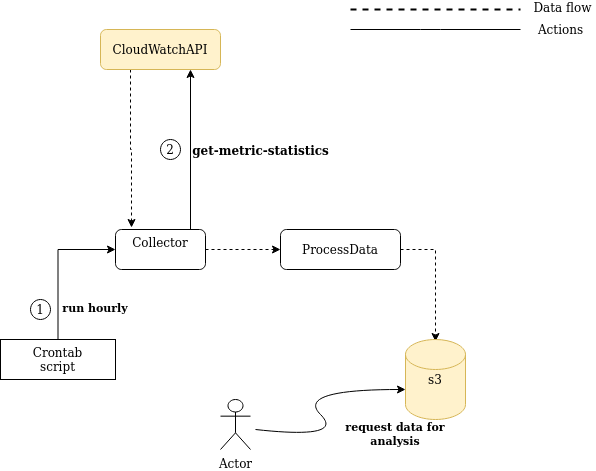

The diagram above was exported from draw.io. Its source (the exported page's mxGraphModel, read from the mxfile embedded in the PNG):
<mxGraphModel dx="1038" dy="593" grid="1" gridSize="10" guides="1" tooltips="1" connect="1" arrows="1" fold="1" page="1" pageScale="1" pageWidth="850" pageHeight="1100" math="0" shadow="0">
  <root>
    <mxCell id="0" />
    <mxCell id="1" parent="0" />
    <mxCell id="wUyA-iMpxw3UNi-NGmGg-1" style="edgeStyle=orthogonalEdgeStyle;rounded=0;orthogonalLoop=1;jettySize=auto;html=1;exitX=0.25;exitY=1;exitDx=0;exitDy=0;entryX=0.178;entryY=-0.05;entryDx=0;entryDy=0;entryPerimeter=0;dashed=1;" parent="1" source="wUyA-iMpxw3UNi-NGmGg-2" target="wUyA-iMpxw3UNi-NGmGg-6" edge="1">
      <mxGeometry relative="1" as="geometry" />
    </mxCell>
    <mxCell id="wUyA-iMpxw3UNi-NGmGg-2" value="CloudWatchAPI" style="rounded=1;whiteSpace=wrap;html=1;fontSize=12;glass=0;strokeWidth=1;shadow=0;fillColor=#fff2cc;strokeColor=#d6b656;" parent="1" vertex="1">
      <mxGeometry x="160" y="80" width="120" height="40" as="geometry" />
    </mxCell>
    <mxCell id="wUyA-iMpxw3UNi-NGmGg-3" style="edgeStyle=orthogonalEdgeStyle;rounded=0;orthogonalLoop=1;jettySize=auto;html=1;exitX=0.5;exitY=0;exitDx=0;exitDy=0;entryX=0.75;entryY=1;entryDx=0;entryDy=0;" parent="1" source="wUyA-iMpxw3UNi-NGmGg-6" target="wUyA-iMpxw3UNi-NGmGg-2" edge="1">
      <mxGeometry relative="1" as="geometry">
        <mxPoint x="220" y="200" as="sourcePoint" />
        <Array as="points">
          <mxPoint x="250" y="280" />
        </Array>
      </mxGeometry>
    </mxCell>
    <mxCell id="wUyA-iMpxw3UNi-NGmGg-4" value="&lt;div&gt;&lt;b&gt;&lt;font style=&quot;font-size: 12px&quot;&gt;get-metric-statistics&lt;/font&gt;&lt;/b&gt;&lt;/div&gt;&lt;div&gt;&lt;b&gt;&lt;font style=&quot;font-size: 12px&quot;&gt;&lt;br&gt;&lt;/font&gt;&lt;/b&gt;&lt;/div&gt;&lt;div&gt;&lt;b&gt;&lt;font style=&quot;font-size: 12px&quot;&gt;&lt;br&gt;&lt;/font&gt;&lt;/b&gt;&lt;/div&gt;" style="text;html=1;align=center;verticalAlign=middle;resizable=0;points=[];autosize=1;" parent="1" vertex="1">
      <mxGeometry x="245" y="190" width="150" height="50" as="geometry" />
    </mxCell>
    <mxCell id="wUyA-iMpxw3UNi-NGmGg-5" style="edgeStyle=orthogonalEdgeStyle;rounded=0;orthogonalLoop=1;jettySize=auto;html=1;exitX=1;exitY=0.5;exitDx=0;exitDy=0;dashed=1;" parent="1" source="wUyA-iMpxw3UNi-NGmGg-6" edge="1">
      <mxGeometry relative="1" as="geometry">
        <mxPoint x="340" y="300" as="targetPoint" />
      </mxGeometry>
    </mxCell>
    <mxCell id="wUyA-iMpxw3UNi-NGmGg-6" value="&lt;div&gt;Collector&lt;/div&gt;&lt;div&gt;&lt;br&gt;&lt;/div&gt;" style="rounded=1;whiteSpace=wrap;html=1;" parent="1" vertex="1">
      <mxGeometry x="175" y="280" width="90" height="40" as="geometry" />
    </mxCell>
    <mxCell id="wUyA-iMpxw3UNi-NGmGg-7" value="1" style="ellipse;whiteSpace=wrap;html=1;aspect=fixed;" parent="1" vertex="1">
      <mxGeometry x="90" y="350" width="20" height="20" as="geometry" />
    </mxCell>
    <mxCell id="wUyA-iMpxw3UNi-NGmGg-10" style="edgeStyle=orthogonalEdgeStyle;rounded=0;orthogonalLoop=1;jettySize=auto;html=1;exitX=0.5;exitY=1;exitDx=0;exitDy=0;dashed=1;" parent="1" source="wUyA-iMpxw3UNi-NGmGg-6" target="wUyA-iMpxw3UNi-NGmGg-6" edge="1">
      <mxGeometry relative="1" as="geometry" />
    </mxCell>
    <mxCell id="wUyA-iMpxw3UNi-NGmGg-11" style="edgeStyle=orthogonalEdgeStyle;rounded=0;orthogonalLoop=1;jettySize=auto;html=1;exitX=0.5;exitY=0;exitDx=0;exitDy=0;entryX=0;entryY=0.5;entryDx=0;entryDy=0;" parent="1" source="wUyA-iMpxw3UNi-NGmGg-12" target="wUyA-iMpxw3UNi-NGmGg-6" edge="1">
      <mxGeometry relative="1" as="geometry" />
    </mxCell>
    <mxCell id="wUyA-iMpxw3UNi-NGmGg-12" value="&lt;div&gt;&lt;br&gt;&lt;/div&gt;&lt;div&gt;Crontab&lt;/div&gt;&lt;div&gt;script&lt;/div&gt;&lt;div&gt;&lt;br&gt;&lt;/div&gt;" style="rounded=0;whiteSpace=wrap;html=1;" parent="1" vertex="1">
      <mxGeometry x="60" y="390" width="115" height="40" as="geometry" />
    </mxCell>
    <mxCell id="wUyA-iMpxw3UNi-NGmGg-13" value="&lt;font style=&quot;font-size: 11px&quot;&gt;&lt;b&gt;run hourly&lt;/b&gt;&lt;/font&gt;" style="text;html=1;strokeColor=none;fillColor=none;align=center;verticalAlign=middle;whiteSpace=wrap;rounded=0;" parent="1" vertex="1">
      <mxGeometry x="120" y="345" width="70" height="25" as="geometry" />
    </mxCell>
    <mxCell id="wUyA-iMpxw3UNi-NGmGg-14" value="2" style="ellipse;whiteSpace=wrap;html=1;aspect=fixed;" parent="1" vertex="1">
      <mxGeometry x="220" y="190" width="20" height="20" as="geometry" />
    </mxCell>
    <mxCell id="wUyA-iMpxw3UNi-NGmGg-15" style="edgeStyle=orthogonalEdgeStyle;rounded=0;orthogonalLoop=1;jettySize=auto;html=1;dashed=1;entryX=0.5;entryY=0.025;entryDx=0;entryDy=0;entryPerimeter=0;" parent="1" source="y3X1O2Dgs5dMcqeZFT_Y-1" target="wUyA-iMpxw3UNi-NGmGg-17" edge="1">
      <mxGeometry relative="1" as="geometry">
        <mxPoint x="515" y="350" as="targetPoint" />
        <mxPoint x="565" y="315" as="sourcePoint" />
      </mxGeometry>
    </mxCell>
    <mxCell id="wUyA-iMpxw3UNi-NGmGg-17" value="s3" style="shape=cylinder2;whiteSpace=wrap;html=1;boundedLbl=1;backgroundOutline=1;size=15;fillColor=#fff2cc;strokeColor=#d6b656;" parent="1" vertex="1">
      <mxGeometry x="465" y="390" width="60" height="80" as="geometry" />
    </mxCell>
    <mxCell id="wUyA-iMpxw3UNi-NGmGg-18" value="" style="endArrow=none;dashed=1;html=1;strokeWidth=2;" parent="1" edge="1">
      <mxGeometry width="50" height="50" relative="1" as="geometry">
        <mxPoint x="410" y="60" as="sourcePoint" />
        <mxPoint x="580" y="60" as="targetPoint" />
        <Array as="points">
          <mxPoint x="500" y="60" />
        </Array>
      </mxGeometry>
    </mxCell>
    <mxCell id="wUyA-iMpxw3UNi-NGmGg-19" value="&lt;div&gt;Data flow&lt;/div&gt;&lt;div&gt;&lt;br&gt;&lt;/div&gt;" style="text;html=1;strokeColor=none;fillColor=none;align=center;verticalAlign=middle;whiteSpace=wrap;rounded=0;" parent="1" vertex="1">
      <mxGeometry x="590" y="60" width="65" height="10" as="geometry" />
    </mxCell>
    <mxCell id="wUyA-iMpxw3UNi-NGmGg-20" value="" style="endArrow=none;html=1;" parent="1" edge="1">
      <mxGeometry width="50" height="50" relative="1" as="geometry">
        <mxPoint x="410" y="80" as="sourcePoint" />
        <mxPoint x="580" y="80" as="targetPoint" />
        <Array as="points">
          <mxPoint x="490" y="80" />
        </Array>
      </mxGeometry>
    </mxCell>
    <mxCell id="wUyA-iMpxw3UNi-NGmGg-21" value="Actions" style="text;html=1;align=center;verticalAlign=middle;resizable=0;points=[];autosize=1;" parent="1" vertex="1">
      <mxGeometry x="590" y="70" width="60" height="20" as="geometry" />
    </mxCell>
    <mxCell id="wUyA-iMpxw3UNi-NGmGg-22" value="Actor" style="shape=umlActor;verticalLabelPosition=bottom;verticalAlign=top;html=1;outlineConnect=0;" parent="1" vertex="1">
      <mxGeometry x="280" y="450" width="30" height="50" as="geometry" />
    </mxCell>
    <mxCell id="wUyA-iMpxw3UNi-NGmGg-23" value="" style="curved=1;endArrow=classic;html=1;" parent="1" edge="1">
      <mxGeometry width="50" height="50" relative="1" as="geometry">
        <mxPoint x="315" y="480" as="sourcePoint" />
        <mxPoint x="465" y="440" as="targetPoint" />
        <Array as="points">
          <mxPoint x="405" y="490" />
          <mxPoint x="355" y="440" />
        </Array>
      </mxGeometry>
    </mxCell>
    <mxCell id="wUyA-iMpxw3UNi-NGmGg-24" value="&lt;div style=&quot;font-size: 11px&quot;&gt;&lt;font style=&quot;font-size: 11px&quot;&gt;&lt;b&gt;request data for analysis&lt;/b&gt;&lt;/font&gt;&lt;/div&gt;&lt;div style=&quot;font-size: 11px&quot;&gt;&lt;font style=&quot;font-size: 11px&quot;&gt;&lt;br&gt;&lt;/font&gt;&lt;/div&gt;" style="text;html=1;strokeColor=none;fillColor=none;align=center;verticalAlign=middle;whiteSpace=wrap;rounded=0;" parent="1" vertex="1">
      <mxGeometry x="390" y="490" width="130" as="geometry" />
    </mxCell>
    <mxCell id="y3X1O2Dgs5dMcqeZFT_Y-1" value="ProcessData" style="rounded=1;whiteSpace=wrap;html=1;" parent="1" vertex="1">
      <mxGeometry x="340" y="280" width="120" height="40" as="geometry" />
    </mxCell>
  </root>
</mxGraphModel>